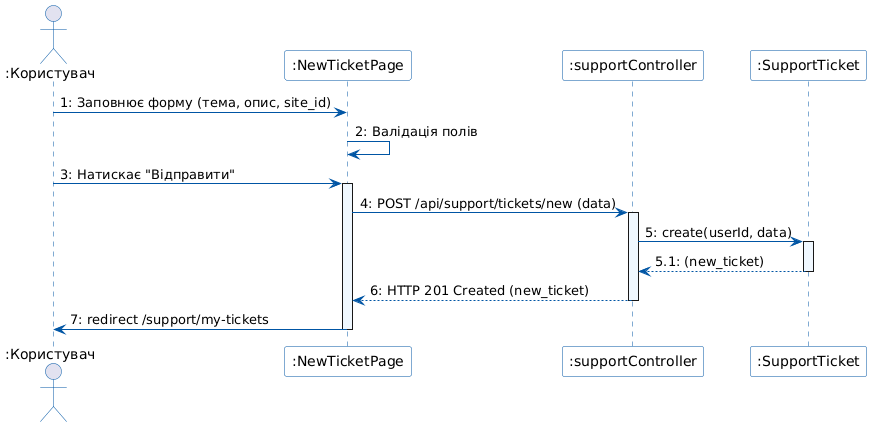

The diagram above was rendered by PlantUML. Its source (embedded in the PNG):
@startuml
skinparam sequence {
    ArrowColor #0055A4
    ActorBorderColor #0055A4
    LifeLineBorderColor #0055A4
    LifeLineBackgroundColor #F0F8FF
    ParticipantBorderColor #0055A4
    ParticipantBackgroundColor #FDFDFD
}

actor ":Користувач" as User
participant ":NewTicketPage" as UI
participant ":supportController" as Controller
participant ":SupportTicket" as TicketModel

User -> UI : 1: Заповнює форму (тема, опис, site_id)
UI -> UI : 2: Валідація полів
User -> UI : 3: Натискає "Відправити"

activate UI
UI -> Controller : 4: POST /api/support/tickets/new (data)
activate Controller

Controller -> TicketModel : 5: create(userId, data)
activate TicketModel
TicketModel --> Controller : 5.1: (new_ticket)
deactivate TicketModel

Controller --> UI : 6: HTTP 201 Created (new_ticket)
deactivate Controller
UI -> User : 7: redirect /support/my-tickets
deactivate UI
@enduml